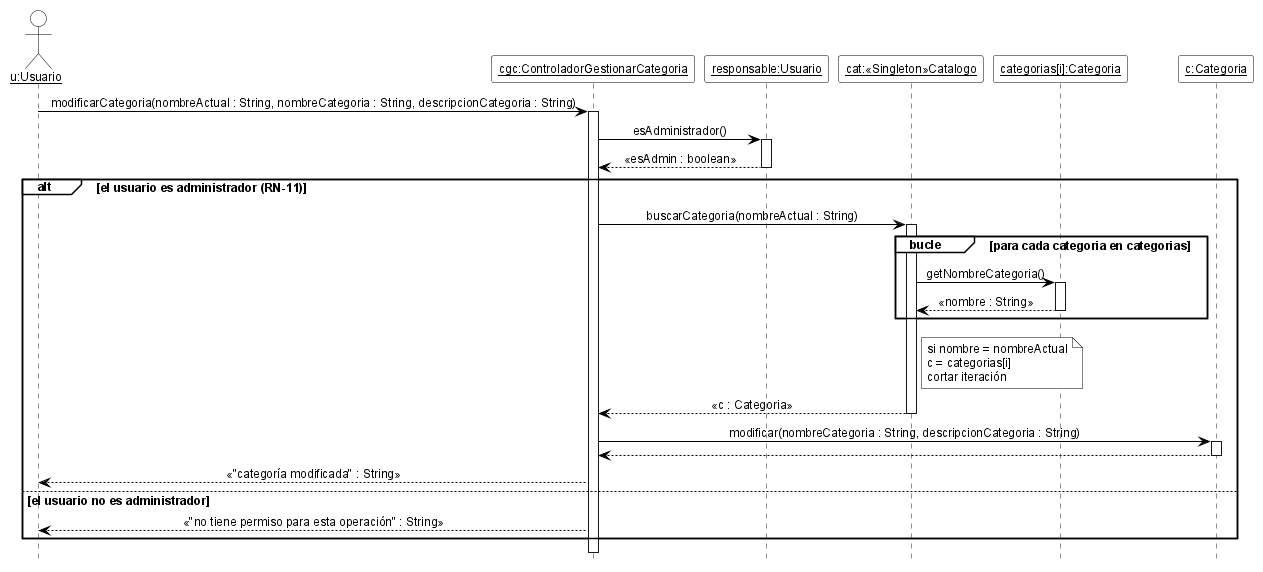

The diagram above was rendered by PlantUML. Its source (embedded in the PNG):
@startuml DSD_CU-03_modificarCategoria
' Diagrama de Secuencia de Diseño (DSD) - CU-03 Gestionar categoría - modificarCategoria
' Estilo de los ejemplos de la teoría (introducirArticulo / crearNuevaVenta).
hide footbox
skinparam shadowing false
skinparam defaultFontName Arial
skinparam defaultFontSize 12
skinparam sequenceMessageAlign center
skinparam ArrowColor black
skinparam ParticipantBackgroundColor white
skinparam ParticipantBorderColor black
skinparam CollectionsBackgroundColor white
skinparam CollectionsBorderColor black
skinparam ActorBackgroundColor white
skinparam ActorBorderColor black
skinparam LifeLineBorderColor black
skinparam LifeLineBackgroundColor white
skinparam SequenceGroupBackgroundColor white
skinparam SequenceGroupBorderColor black
skinparam SequenceGroupHeaderFontColor black
skinparam NoteBackgroundColor white
skinparam NoteBorderColor black

actor "<u>u:Usuario</u>" as u
participant "<u>cgc:ControladorGestionarCategoria</u>" as cgc
participant "<u>responsable:Usuario</u>" as resp
participant "<u>cat:«Singleton»Catalogo</u>" as cat
participant "<u>categorias[i]:Categoria</u>" as ki
participant "<u>c:Categoria</u>" as c

u -> cgc ++ : modificarCategoria(nombreActual : String, nombreCategoria : String, descripcionCategoria : String)
cgc -> resp ++ : esAdministrador()
resp --> cgc -- : «esAdmin : boolean»
alt el usuario es administrador (RN-11)
  cgc -> cat ++ : buscarCategoria(nombreActual : String)
  group bucle [para cada categoria en categorias]
    cat -> ki ++ : getNombreCategoria()
    ki --> cat -- : «nombre : String»
  end
  note right of cat
    si nombre = nombreActual
    c = categorias[i]
    cortar iteración
  end note
  cat --> cgc -- : «c : Categoria»
  cgc -> c ++ : modificar(nombreCategoria : String, descripcionCategoria : String)
  c --> cgc --
  cgc --> u : «"categoría modificada" : String»
else el usuario no es administrador
  cgc --> u : «"no tiene permiso para esta operación" : String»
end
deactivate cgc

@enduml